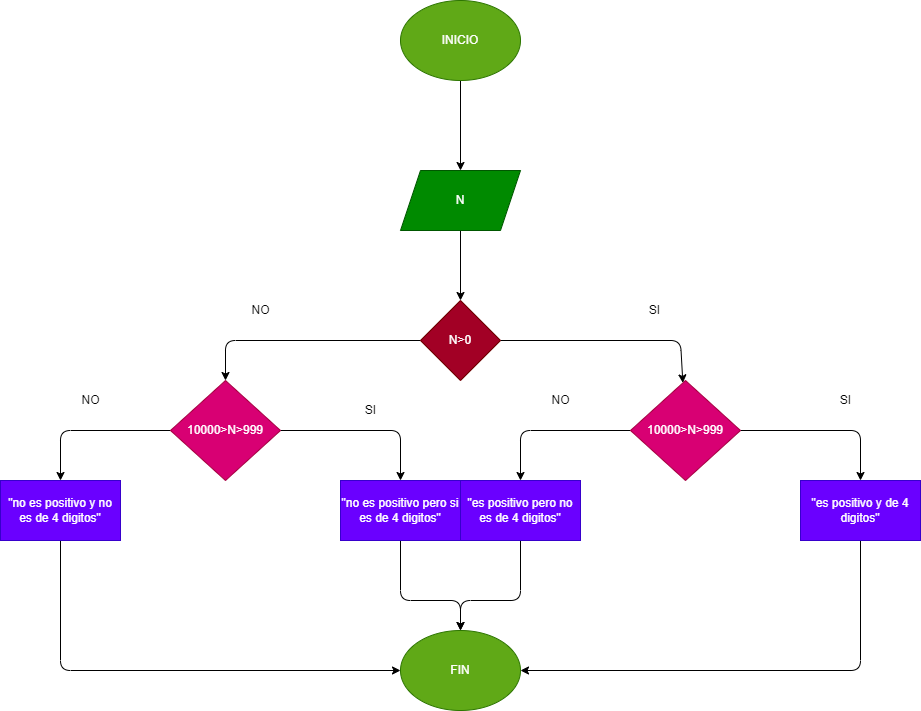

The diagram above was exported from draw.io. Its source (the exported page's mxGraphModel, read from the mxfile embedded in the PNG):
<mxGraphModel dx="1403" dy="513" grid="1" gridSize="10" guides="1" tooltips="1" connect="1" arrows="1" fold="1" page="1" pageScale="1" pageWidth="827" pageHeight="1169" math="0" shadow="0">
  <root>
    <mxCell id="0" />
    <mxCell id="1" parent="0" />
    <mxCell id="4" value="" style="edgeStyle=none;html=1;" edge="1" parent="1" source="2" target="3">
      <mxGeometry relative="1" as="geometry" />
    </mxCell>
    <mxCell id="2" value="INICIO" style="ellipse;whiteSpace=wrap;html=1;fillColor=#60a917;fontColor=#ffffff;strokeColor=#2D7600;" vertex="1" parent="1">
      <mxGeometry x="160" width="120" height="80" as="geometry" />
    </mxCell>
    <mxCell id="6" value="" style="edgeStyle=none;html=1;" edge="1" parent="1" source="3" target="5">
      <mxGeometry relative="1" as="geometry" />
    </mxCell>
    <mxCell id="3" value="N" style="shape=parallelogram;perimeter=parallelogramPerimeter;whiteSpace=wrap;html=1;fixedSize=1;fillColor=#008a00;fontColor=#ffffff;strokeColor=#005700;" vertex="1" parent="1">
      <mxGeometry x="160" y="170" width="120" height="60" as="geometry" />
    </mxCell>
    <mxCell id="8" value="" style="edgeStyle=none;html=1;" edge="1" parent="1" source="5" target="7">
      <mxGeometry relative="1" as="geometry">
        <Array as="points">
          <mxPoint x="440" y="340" />
        </Array>
      </mxGeometry>
    </mxCell>
    <mxCell id="18" style="edgeStyle=none;html=1;exitX=0;exitY=0.5;exitDx=0;exitDy=0;entryX=0.5;entryY=0;entryDx=0;entryDy=0;" edge="1" parent="1" source="5" target="15">
      <mxGeometry relative="1" as="geometry">
        <Array as="points">
          <mxPoint x="-15" y="340" />
        </Array>
      </mxGeometry>
    </mxCell>
    <mxCell id="5" value="N&amp;gt;0" style="rhombus;whiteSpace=wrap;html=1;fillColor=#a20025;fontColor=#ffffff;strokeColor=#6F0000;" vertex="1" parent="1">
      <mxGeometry x="180" y="300" width="80" height="80" as="geometry" />
    </mxCell>
    <mxCell id="10" style="edgeStyle=none;html=1;exitX=1;exitY=0.5;exitDx=0;exitDy=0;entryX=0.5;entryY=0;entryDx=0;entryDy=0;" edge="1" parent="1" source="7" target="9">
      <mxGeometry relative="1" as="geometry">
        <Array as="points">
          <mxPoint x="620" y="430" />
        </Array>
      </mxGeometry>
    </mxCell>
    <mxCell id="12" value="" style="edgeStyle=none;html=1;" edge="1" parent="1" source="7" target="11">
      <mxGeometry relative="1" as="geometry">
        <Array as="points">
          <mxPoint x="280" y="430" />
        </Array>
      </mxGeometry>
    </mxCell>
    <mxCell id="7" value="10000&amp;gt;N&amp;gt;999" style="rhombus;whiteSpace=wrap;html=1;fillColor=#d80073;fontColor=#ffffff;strokeColor=#A50040;" vertex="1" parent="1">
      <mxGeometry x="390" y="380" width="110" height="100" as="geometry" />
    </mxCell>
    <mxCell id="23" style="edgeStyle=none;html=1;exitX=0.5;exitY=1;exitDx=0;exitDy=0;entryX=1;entryY=0.5;entryDx=0;entryDy=0;" edge="1" parent="1" source="9" target="19">
      <mxGeometry relative="1" as="geometry">
        <Array as="points">
          <mxPoint x="620" y="670" />
        </Array>
      </mxGeometry>
    </mxCell>
    <mxCell id="9" value="&quot;es positivo y de 4 digitos&quot;" style="whiteSpace=wrap;html=1;fillColor=#6a00ff;fontColor=#ffffff;strokeColor=#3700CC;" vertex="1" parent="1">
      <mxGeometry x="560" y="480" width="120" height="60" as="geometry" />
    </mxCell>
    <mxCell id="22" style="edgeStyle=none;html=1;exitX=0.5;exitY=1;exitDx=0;exitDy=0;entryX=0.5;entryY=0;entryDx=0;entryDy=0;" edge="1" parent="1" source="11" target="19">
      <mxGeometry relative="1" as="geometry">
        <Array as="points">
          <mxPoint x="280" y="600" />
          <mxPoint x="220" y="600" />
        </Array>
      </mxGeometry>
    </mxCell>
    <mxCell id="11" value="&quot;es positivo pero no es de 4 digitos&quot;" style="whiteSpace=wrap;html=1;fillColor=#6a00ff;fontColor=#ffffff;strokeColor=#3700CC;" vertex="1" parent="1">
      <mxGeometry x="220" y="480" width="120" height="60" as="geometry" />
    </mxCell>
    <mxCell id="13" style="edgeStyle=none;html=1;exitX=1;exitY=0.5;exitDx=0;exitDy=0;entryX=0.5;entryY=0;entryDx=0;entryDy=0;" edge="1" parent="1" source="15" target="16">
      <mxGeometry relative="1" as="geometry">
        <Array as="points">
          <mxPoint x="160" y="430" />
        </Array>
      </mxGeometry>
    </mxCell>
    <mxCell id="14" value="" style="edgeStyle=none;html=1;" edge="1" parent="1" source="15" target="17">
      <mxGeometry relative="1" as="geometry">
        <Array as="points">
          <mxPoint x="-180" y="430" />
        </Array>
      </mxGeometry>
    </mxCell>
    <mxCell id="15" value="10000&amp;gt;N&amp;gt;999" style="rhombus;whiteSpace=wrap;html=1;fillColor=#d80073;fontColor=#ffffff;strokeColor=#A50040;" vertex="1" parent="1">
      <mxGeometry x="-70" y="380" width="110" height="100" as="geometry" />
    </mxCell>
    <mxCell id="21" style="edgeStyle=none;html=1;exitX=0.5;exitY=1;exitDx=0;exitDy=0;entryX=0.5;entryY=0;entryDx=0;entryDy=0;" edge="1" parent="1" source="16" target="19">
      <mxGeometry relative="1" as="geometry">
        <Array as="points">
          <mxPoint x="160" y="600" />
          <mxPoint x="220" y="600" />
        </Array>
      </mxGeometry>
    </mxCell>
    <mxCell id="16" value="&quot;no es positivo pero si es de 4 digitos&quot;" style="whiteSpace=wrap;html=1;fillColor=#6a00ff;fontColor=#ffffff;strokeColor=#3700CC;" vertex="1" parent="1">
      <mxGeometry x="100" y="480" width="120" height="60" as="geometry" />
    </mxCell>
    <mxCell id="20" style="edgeStyle=none;html=1;exitX=0.5;exitY=1;exitDx=0;exitDy=0;entryX=0;entryY=0.5;entryDx=0;entryDy=0;" edge="1" parent="1" source="17" target="19">
      <mxGeometry relative="1" as="geometry">
        <Array as="points">
          <mxPoint x="-180" y="670" />
        </Array>
      </mxGeometry>
    </mxCell>
    <mxCell id="17" value="&quot;no es positivo y no es de 4 digitos&quot;" style="whiteSpace=wrap;html=1;fillColor=#6a00ff;fontColor=#ffffff;strokeColor=#3700CC;" vertex="1" parent="1">
      <mxGeometry x="-240" y="480" width="120" height="60" as="geometry" />
    </mxCell>
    <mxCell id="19" value="FIN" style="ellipse;whiteSpace=wrap;html=1;fillColor=#60a917;fontColor=#ffffff;strokeColor=#2D7600;" vertex="1" parent="1">
      <mxGeometry x="160" y="630" width="120" height="80" as="geometry" />
    </mxCell>
    <mxCell id="24" value="SI" style="text;html=1;align=center;verticalAlign=middle;resizable=0;points=[];autosize=1;strokeColor=none;fillColor=none;" vertex="1" parent="1">
      <mxGeometry x="399" y="295" width="30" height="30" as="geometry" />
    </mxCell>
    <mxCell id="25" value="NO" style="text;html=1;align=center;verticalAlign=middle;resizable=0;points=[];autosize=1;strokeColor=none;fillColor=none;" vertex="1" parent="1">
      <mxGeometry y="295" width="40" height="30" as="geometry" />
    </mxCell>
    <mxCell id="26" value="SI" style="text;html=1;align=center;verticalAlign=middle;resizable=0;points=[];autosize=1;strokeColor=none;fillColor=none;" vertex="1" parent="1">
      <mxGeometry x="115" y="395" width="30" height="30" as="geometry" />
    </mxCell>
    <mxCell id="27" value="NO" style="text;html=1;align=center;verticalAlign=middle;resizable=0;points=[];autosize=1;strokeColor=none;fillColor=none;" vertex="1" parent="1">
      <mxGeometry x="-170" y="385" width="40" height="30" as="geometry" />
    </mxCell>
    <mxCell id="28" value="NO" style="text;html=1;align=center;verticalAlign=middle;resizable=0;points=[];autosize=1;strokeColor=none;fillColor=none;" vertex="1" parent="1">
      <mxGeometry x="300" y="385" width="40" height="30" as="geometry" />
    </mxCell>
    <mxCell id="29" value="SI" style="text;html=1;align=center;verticalAlign=middle;resizable=0;points=[];autosize=1;strokeColor=none;fillColor=none;" vertex="1" parent="1">
      <mxGeometry x="590" y="385" width="30" height="30" as="geometry" />
    </mxCell>
  </root>
</mxGraphModel>